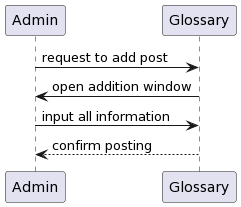

The diagram above was rendered by PlantUML. Its source (embedded in the PNG):
@startuml
Admin -> Glossary: request to add post
Glossary -> Admin: open addition window
Admin -> Glossary: input all information
Glossary --> Admin: confirm posting
@enduml